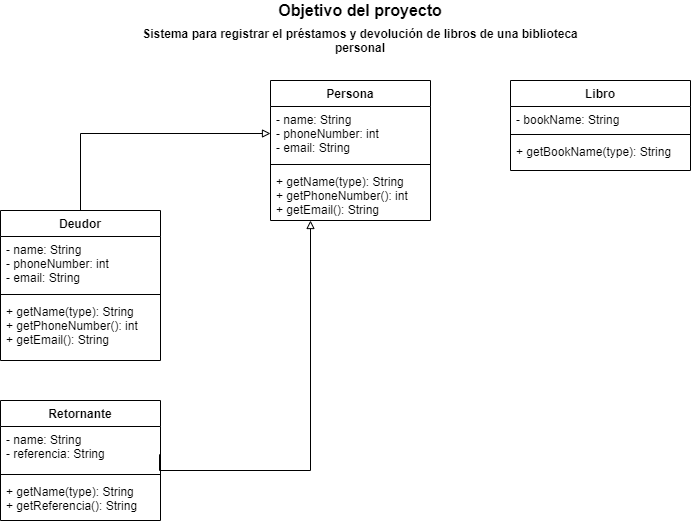

The diagram above was exported from draw.io. Its source (the exported page's mxGraphModel, read from the mxfile embedded in the PNG):
<mxGraphModel dx="1422" dy="762" grid="1" gridSize="10" guides="1" tooltips="1" connect="1" arrows="1" fold="1" page="1" pageScale="1" pageWidth="827" pageHeight="1169" math="0" shadow="0">
  <root>
    <mxCell id="0" />
    <mxCell id="1" parent="0" />
    <mxCell id="XG9I-lUG97A8ugJ7Z9Aa-10" value="&lt;font color=&quot;#000000&quot; style=&quot;font-size: 16px;&quot;&gt;Objetivo del proyecto&lt;/font&gt;" style="text;html=1;strokeColor=none;fillColor=none;align=center;verticalAlign=middle;whiteSpace=wrap;rounded=0;fontColor=#FFFFFF;fontStyle=1;fontSize=16;" parent="1" vertex="1">
      <mxGeometry x="345" y="30" width="170" height="20" as="geometry" />
    </mxCell>
    <mxCell id="XG9I-lUG97A8ugJ7Z9Aa-11" value="&lt;font color=&quot;#000000&quot;&gt;Sistema para registrar el préstamos y devolución de libros de una biblioteca personal&lt;/font&gt;" style="text;html=1;strokeColor=none;fillColor=none;align=center;verticalAlign=middle;whiteSpace=wrap;rounded=0;fontColor=#FFFFFF;fontStyle=1" parent="1" vertex="1">
      <mxGeometry x="190" y="60" width="480" height="20" as="geometry" />
    </mxCell>
    <mxCell id="XG9I-lUG97A8ugJ7Z9Aa-12" value="Persona" style="swimlane;fontStyle=1;align=center;verticalAlign=top;childLayout=stackLayout;horizontal=1;startSize=26;horizontalStack=0;resizeParent=1;resizeParentMax=0;resizeLast=0;collapsible=1;marginBottom=0;" parent="1" vertex="1">
      <mxGeometry x="340" y="110" width="160" height="140" as="geometry" />
    </mxCell>
    <mxCell id="XG9I-lUG97A8ugJ7Z9Aa-13" value="- name: String&#10;- phoneNumber: int&#10;- email: String" style="text;strokeColor=none;fillColor=none;align=left;verticalAlign=top;spacingLeft=4;spacingRight=4;overflow=hidden;rotatable=0;points=[[0,0.5],[1,0.5]];portConstraint=eastwest;" parent="XG9I-lUG97A8ugJ7Z9Aa-12" vertex="1">
      <mxGeometry y="26" width="160" height="54" as="geometry" />
    </mxCell>
    <mxCell id="XG9I-lUG97A8ugJ7Z9Aa-14" value="" style="line;strokeWidth=1;fillColor=none;align=left;verticalAlign=middle;spacingTop=-1;spacingLeft=3;spacingRight=3;rotatable=0;labelPosition=right;points=[];portConstraint=eastwest;" parent="XG9I-lUG97A8ugJ7Z9Aa-12" vertex="1">
      <mxGeometry y="80" width="160" height="8" as="geometry" />
    </mxCell>
    <mxCell id="XG9I-lUG97A8ugJ7Z9Aa-15" value="+ getName(type): String&#10;+ getPhoneNumber(): int&#10;+ getEmail(): String" style="text;strokeColor=none;fillColor=none;align=left;verticalAlign=top;spacingLeft=4;spacingRight=4;overflow=hidden;rotatable=0;points=[[0,0.5],[1,0.5]];portConstraint=eastwest;" parent="XG9I-lUG97A8ugJ7Z9Aa-12" vertex="1">
      <mxGeometry y="88" width="160" height="52" as="geometry" />
    </mxCell>
    <mxCell id="QYmq4XiY1UwmBOBT_JhY-1" value="" style="edgeStyle=orthogonalEdgeStyle;elbow=horizontal;endArrow=block;html=1;exitX=0.5;exitY=0;exitDx=0;exitDy=0;fontColor=#FFFFFF;labelBorderColor=#000000;endFill=0;entryX=0;entryY=0.5;entryDx=0;entryDy=0;jumpSize=0;rounded=0;" parent="1" source="BHJ2ay7CA93tYmIb-Kq8-5" target="XG9I-lUG97A8ugJ7Z9Aa-13" edge="1">
      <mxGeometry width="50" height="50" relative="1" as="geometry">
        <mxPoint x="220" y="340.0000000000001" as="sourcePoint" />
        <mxPoint x="414" y="-92" as="targetPoint" />
      </mxGeometry>
    </mxCell>
    <mxCell id="BHJ2ay7CA93tYmIb-Kq8-5" value="Deudor" style="swimlane;fontStyle=1;align=center;verticalAlign=top;childLayout=stackLayout;horizontal=1;startSize=26;horizontalStack=0;resizeParent=1;resizeParentMax=0;resizeLast=0;collapsible=1;marginBottom=0;" parent="1" vertex="1">
      <mxGeometry x="70" y="240" width="160" height="150" as="geometry" />
    </mxCell>
    <mxCell id="BHJ2ay7CA93tYmIb-Kq8-6" value="- name: String&#10;- phoneNumber: int&#10;- email: String" style="text;strokeColor=none;fillColor=none;align=left;verticalAlign=top;spacingLeft=4;spacingRight=4;overflow=hidden;rotatable=0;points=[[0,0.5],[1,0.5]];portConstraint=eastwest;" parent="BHJ2ay7CA93tYmIb-Kq8-5" vertex="1">
      <mxGeometry y="26" width="160" height="54" as="geometry" />
    </mxCell>
    <mxCell id="BHJ2ay7CA93tYmIb-Kq8-7" value="" style="line;strokeWidth=1;fillColor=none;align=left;verticalAlign=middle;spacingTop=-1;spacingLeft=3;spacingRight=3;rotatable=0;labelPosition=right;points=[];portConstraint=eastwest;" parent="BHJ2ay7CA93tYmIb-Kq8-5" vertex="1">
      <mxGeometry y="80" width="160" height="8" as="geometry" />
    </mxCell>
    <mxCell id="BHJ2ay7CA93tYmIb-Kq8-8" value="+ getName(type): String&#10;+ getPhoneNumber(): int&#10;+ getEmail(): String" style="text;strokeColor=none;fillColor=none;align=left;verticalAlign=top;spacingLeft=4;spacingRight=4;overflow=hidden;rotatable=0;points=[[0,0.5],[1,0.5]];portConstraint=eastwest;" parent="BHJ2ay7CA93tYmIb-Kq8-5" vertex="1">
      <mxGeometry y="88" width="160" height="62" as="geometry" />
    </mxCell>
    <mxCell id="BHJ2ay7CA93tYmIb-Kq8-9" value="Retornante" style="swimlane;fontStyle=1;align=center;verticalAlign=top;childLayout=stackLayout;horizontal=1;startSize=26;horizontalStack=0;resizeParent=1;resizeParentMax=0;resizeLast=0;collapsible=1;marginBottom=0;" parent="1" vertex="1">
      <mxGeometry x="70" y="430" width="160" height="120" as="geometry" />
    </mxCell>
    <mxCell id="BHJ2ay7CA93tYmIb-Kq8-10" value="- name: String&#10;- referencia: String" style="text;strokeColor=none;fillColor=none;align=left;verticalAlign=top;spacingLeft=4;spacingRight=4;overflow=hidden;rotatable=0;points=[[0,0.5],[1,0.5]];portConstraint=eastwest;" parent="BHJ2ay7CA93tYmIb-Kq8-9" vertex="1">
      <mxGeometry y="26" width="160" height="44" as="geometry" />
    </mxCell>
    <mxCell id="BHJ2ay7CA93tYmIb-Kq8-11" value="" style="line;strokeWidth=1;fillColor=none;align=left;verticalAlign=middle;spacingTop=-1;spacingLeft=3;spacingRight=3;rotatable=0;labelPosition=right;points=[];portConstraint=eastwest;" parent="BHJ2ay7CA93tYmIb-Kq8-9" vertex="1">
      <mxGeometry y="70" width="160" height="8" as="geometry" />
    </mxCell>
    <mxCell id="BHJ2ay7CA93tYmIb-Kq8-12" value="+ getName(type): String&#10;+ getReferencia(): String" style="text;strokeColor=none;fillColor=none;align=left;verticalAlign=top;spacingLeft=4;spacingRight=4;overflow=hidden;rotatable=0;points=[[0,0.5],[1,0.5]];portConstraint=eastwest;" parent="BHJ2ay7CA93tYmIb-Kq8-9" vertex="1">
      <mxGeometry y="78" width="160" height="42" as="geometry" />
    </mxCell>
    <mxCell id="BHJ2ay7CA93tYmIb-Kq8-13" value="" style="edgeStyle=orthogonalEdgeStyle;elbow=horizontal;endArrow=block;html=1;exitX=0.994;exitY=0.633;exitDx=0;exitDy=0;fontColor=#FFFFFF;labelBorderColor=#000000;endFill=0;jumpSize=0;rounded=0;exitPerimeter=0;" parent="1" source="BHJ2ay7CA93tYmIb-Kq8-10" edge="1">
      <mxGeometry width="50" height="50" relative="1" as="geometry">
        <mxPoint x="160" y="250" as="sourcePoint" />
        <mxPoint x="380" y="250" as="targetPoint" />
        <Array as="points">
          <mxPoint x="380" y="500" />
        </Array>
      </mxGeometry>
    </mxCell>
    <mxCell id="BHJ2ay7CA93tYmIb-Kq8-14" value="Libro" style="swimlane;fontStyle=1;align=center;verticalAlign=top;childLayout=stackLayout;horizontal=1;startSize=26;horizontalStack=0;resizeParent=1;resizeParentMax=0;resizeLast=0;collapsible=1;marginBottom=0;" parent="1" vertex="1">
      <mxGeometry x="580" y="110" width="180" height="90" as="geometry" />
    </mxCell>
    <mxCell id="BHJ2ay7CA93tYmIb-Kq8-15" value="- bookName: String" style="text;strokeColor=none;fillColor=none;align=left;verticalAlign=top;spacingLeft=4;spacingRight=4;overflow=hidden;rotatable=0;points=[[0,0.5],[1,0.5]];portConstraint=eastwest;" parent="BHJ2ay7CA93tYmIb-Kq8-14" vertex="1">
      <mxGeometry y="26" width="180" height="24" as="geometry" />
    </mxCell>
    <mxCell id="BHJ2ay7CA93tYmIb-Kq8-16" value="" style="line;strokeWidth=1;fillColor=none;align=left;verticalAlign=middle;spacingTop=-1;spacingLeft=3;spacingRight=3;rotatable=0;labelPosition=right;points=[];portConstraint=eastwest;" parent="BHJ2ay7CA93tYmIb-Kq8-14" vertex="1">
      <mxGeometry y="50" width="180" height="8" as="geometry" />
    </mxCell>
    <mxCell id="BHJ2ay7CA93tYmIb-Kq8-17" value="+ getBookName(type): String&#10;" style="text;strokeColor=none;fillColor=none;align=left;verticalAlign=top;spacingLeft=4;spacingRight=4;overflow=hidden;rotatable=0;points=[[0,0.5],[1,0.5]];portConstraint=eastwest;" parent="BHJ2ay7CA93tYmIb-Kq8-14" vertex="1">
      <mxGeometry y="58" width="180" height="32" as="geometry" />
    </mxCell>
  </root>
</mxGraphModel>